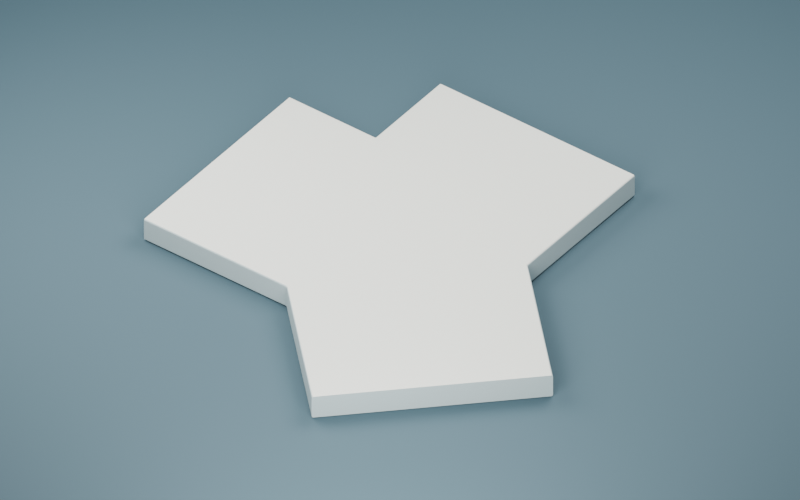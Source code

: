 # Source: d06_harbour_footbridge_01.blend  (saved by Blender 5.2.45; exported with 4.5.12 LTS)
import bpy
from mathutils import Matrix  # noqa: F401  (used for matrix-valued properties, if any)

bpy.ops.wm.read_factory_settings(use_empty=True)
scene = bpy.context.scene
scene.name = 'Scene'

# ---- collections
col_collection = bpy.data.collections.new('Collection'); scene.collection.children.link(col_collection)
col_export_d06_harbour_footbridge_01 = bpy.data.collections.new('export_d06_harbour_footbridge_01'); scene.collection.children.link(col_export_d06_harbour_footbridge_01)

# ---- materials (node trees are filled in below, after node groups)
mat_studio_slate = bpy.data.materials.new('STUDIO_slate')
mat_studio_slate.use_backface_culling = True
mat_studio_slate.diffuse_color = (0.055, 0.105, 0.13, 1.0)
mat_deck_warm_pale = bpy.data.materials.new('deck_warm_pale')
mat_deck_warm_pale.use_backface_culling = True
mat_deck_warm_pale.diffuse_color = (0.72, 0.73, 0.66, 1.0)
mat_deck_pale_fascia = bpy.data.materials.new('deck_pale_fascia')
mat_deck_pale_fascia.use_backface_culling = True
mat_deck_pale_fascia.diffuse_color = (0.49, 0.59, 0.59, 1.0)
mat_deck_petrol_underside = bpy.data.materials.new('deck_petrol_underside')
mat_deck_petrol_underside.use_backface_culling = True
mat_deck_petrol_underside.diffuse_color = (0.075, 0.16, 0.18, 1.0)

# ---- material node trees
mat_studio_slate.use_nodes = True; mat_studio_slate.node_tree.nodes.clear()
_N = mat_studio_slate.node_tree.nodes; _L = mat_studio_slate.node_tree.links
n0 = _N.new('ShaderNodeBsdfPrincipled'); n0.name = 'Principled BSDF'; n0.location = (-200, 100)
n0.inputs[0].default_value = (0.055, 0.105, 0.13, 1.0)
n0.inputs[2].default_value = 0.8
n0.inputs[10].default_value = 0.005
n1 = _N.new('ShaderNodeOutputMaterial'); n1.name = 'Material Output'; n1.location = (200, 100)
_L.new(n0.outputs[0], n1.inputs[0])
n1.is_active_output = True
mat_deck_warm_pale.use_nodes = True; mat_deck_warm_pale.node_tree.nodes.clear()
_N = mat_deck_warm_pale.node_tree.nodes; _L = mat_deck_warm_pale.node_tree.links
n0 = _N.new('ShaderNodeBsdfPrincipled'); n0.name = 'Principled BSDF'; n0.location = (-200, 100)
n0.inputs[0].default_value = (0.72, 0.73, 0.66, 1.0)
n0.inputs[2].default_value = 0.78
n0.inputs[10].default_value = 0.005
n1 = _N.new('ShaderNodeOutputMaterial'); n1.name = 'Material Output'; n1.location = (200, 100)
_L.new(n0.outputs[0], n1.inputs[0])
n1.is_active_output = True
mat_deck_pale_fascia.use_nodes = True; mat_deck_pale_fascia.node_tree.nodes.clear()
_N = mat_deck_pale_fascia.node_tree.nodes; _L = mat_deck_pale_fascia.node_tree.links
n0 = _N.new('ShaderNodeBsdfPrincipled'); n0.name = 'Principled BSDF'; n0.location = (-200, 100)
n0.inputs[0].default_value = (0.49, 0.59, 0.59, 1.0)
n0.inputs[2].default_value = 0.56
n0.inputs[10].default_value = 0.005
n1 = _N.new('ShaderNodeOutputMaterial'); n1.name = 'Material Output'; n1.location = (200, 100)
_L.new(n0.outputs[0], n1.inputs[0])
n1.is_active_output = True
mat_deck_petrol_underside.use_nodes = True; mat_deck_petrol_underside.node_tree.nodes.clear()
_N = mat_deck_petrol_underside.node_tree.nodes; _L = mat_deck_petrol_underside.node_tree.links
n0 = _N.new('ShaderNodeBsdfPrincipled'); n0.name = 'Principled BSDF'; n0.location = (-200, 100)
n0.inputs[0].default_value = (0.075, 0.16, 0.18, 1.0)
n0.inputs[2].default_value = 0.65
n0.inputs[10].default_value = 0.005
n1 = _N.new('ShaderNodeOutputMaterial'); n1.name = 'Material Output'; n1.location = (200, 100)
_L.new(n0.outputs[0], n1.inputs[0])
n1.is_active_output = True

# ---- world
world_world = bpy.data.worlds.new('World'); scene.world = world_world
world_world.use_nodes = True; world_world.node_tree.nodes.clear()
_N = world_world.node_tree.nodes; _L = world_world.node_tree.links
n0 = _N.new('ShaderNodeOutputWorld'); n0.name = 'World Output'; n0.location = (200, 100)
n1 = _N.new('ShaderNodeBackground'); n1.name = 'Background'; n1.location = (-200, 100)
n1.inputs[0].default_value = (0.17, 0.23, 0.28, 1.0)
n1.inputs[1].default_value = 0.6
_L.new(n1.outputs[0], n0.inputs[0])
n0.is_active_output = True
world_world.color = (0.05088, 0.05088, 0.05088)
world_world.sun_shadow_jitter_overblur = 0.0

# ---- cameras
cam_studio_camera = bpy.data.cameras.new('STUDIO_camera')
cam_studio_camera.type = 'ORTHO'
cam_studio_camera.ortho_scale = 10.5

# ---- lights
light_studio_key = bpy.data.lights.new('STUDIO_key', 'AREA')
light_studio_key.energy = 1500.0
light_studio_key.size = 7.0
light_studio_fill = bpy.data.lights.new('STUDIO_fill', 'AREA')
light_studio_fill.energy = 1000.0
light_studio_fill.size = 6.0
light_studio_rim = bpy.data.lights.new('STUDIO_rim', 'AREA')
light_studio_rim.energy = 850.0
light_studio_rim.size = 5.0

# ---- meshes
me_plane = bpy.data.meshes.new('Plane')
me_plane.from_pydata([(-100.0, -100.0, 0.0), (100.0, -100.0, 0.0), (-100.0, 100.0, 0.0), (100.0, 100.0, 0.0)], [], [(0, 1, 3, 2)])
_uv = me_plane.uv_layers.new(name='UVMap')
_uv.uv.foreach_set('vector', [0.0, 0.0, 1.0, 0.0, 1.0, 1.0, 0.0, 1.0])
me_plane.materials.append(mat_studio_slate)
me_plane.update()
me_d06harbourfootbridge01_slab = bpy.data.meshes.new('D06HarbourFootbridge01_Slab')
me_d06harbourfootbridge01_slab.from_pydata([(1.6, 3.0, -0.325), (1.575, 3.0, -0.35), (1.597, 3.0, -0.3375), (1.588, 3.0, -0.3467), (-1.575, 3.0, -0.35), (-1.6, 3.0, -0.325), (-1.588, 3.0, -0.3467), (-1.597, 3.0, -0.3375), (-1.625, 1.6, -0.325), (-1.6, 1.625, -0.325), (-1.575, 1.575, -0.35), (-1.613, 1.604, -0.325), (-1.609, 1.596, -0.3372), (-1.604, 1.6, -0.3368), (-1.596, 1.609, -0.3372), (-1.604, 1.613, -0.325), (-1.6, 1.604, -0.3368), (-1.591, 1.587, -0.3463), (-1.587, 1.591, -0.3463), (-1.596, 1.596, -0.3436), (-3.0, 1.6, -0.325), (-3.0, 1.575, -0.35), (-3.0, 1.597, -0.3375), (-3.0, 1.588, -0.3467), (-3.0, -1.575, -0.35), (-3.0, -1.6, -0.325), (-3.0, -1.588, -0.3467), (-3.0, -1.597, -0.3375), (-0.6451, -1.618, -0.325), (-0.6877, -1.6, -0.325), (-0.6524, -1.575, -0.35), (-0.6574, -1.609, -0.325), (-0.6504, -1.607, -0.3372), (-0.6589, -1.603, -0.3369), (-0.6765, -1.596, -0.3372), (-0.6729, -1.603, -0.325), (-0.6674, -1.599, -0.3369), (-0.6531, -1.592, -0.3463), (-0.6636, -1.587, -0.3463), (-0.6609, -1.596, -0.3435), (0.9899, -3.253, -0.325), (1.008, -3.235, -0.35), (0.9923, -3.25, -0.3375), (0.9988, -3.244, -0.3467), (3.235, -1.008, -0.35), (3.253, -0.9899, -0.325), (3.244, -0.9988, -0.3467), (3.25, -0.9923, -0.3375), (1.6, 0.6877, -0.325), (1.618, 0.6451, -0.325), (1.575, 0.6524, -0.35), (1.603, 0.6729, -0.325), (1.596, 0.6765, -0.3372), (1.599, 0.6674, -0.3369), (1.607, 0.6504, -0.3372), (1.609, 0.6574, -0.325), (1.603, 0.6589, -0.3369), (1.587, 0.6636, -0.3463), (1.592, 0.6531, -0.3463), (1.596, 0.6609, -0.3435), (1.575, 3.0, 0.0), (1.6, 3.0, -0.025), (1.588, 3.0, -0.003349), (1.597, 3.0, -0.0125), (-1.6, 3.0, -0.025), (-1.575, 3.0, 0.0), (-1.597, 3.0, -0.0125), (-1.588, 3.0, -0.003349), (-1.6, 1.625, -0.025), (-1.625, 1.6, -0.025), (-1.575, 1.575, 0.0), (-1.604, 1.613, -0.025), (-1.596, 1.609, -0.01278), (-1.6, 1.604, -0.01316), (-1.609, 1.596, -0.01278), (-1.613, 1.604, -0.025), (-1.604, 1.6, -0.01316), (-1.587, 1.591, -0.003673), (-1.591, 1.587, -0.003673), (-1.596, 1.596, -0.006446), (-3.0, 1.575, 0.0), (-3.0, 1.6, -0.025), (-3.0, 1.588, -0.003349), (-3.0, 1.597, -0.0125), (-3.0, -1.6, -0.025), (-3.0, -1.575, 0.0), (-3.0, -1.597, -0.0125), (-3.0, -1.588, -0.003349), (-0.6877, -1.6, -0.025), (-0.6451, -1.618, -0.025), (-0.6524, -1.575, 0.0), (-0.6729, -1.603, -0.025), (-0.6765, -1.596, -0.01277), (-0.6674, -1.599, -0.01314), (-0.6504, -1.607, -0.01277), (-0.6574, -1.609, -0.025), (-0.6589, -1.603, -0.01314), (-0.6636, -1.587, -0.003682), (-0.6531, -1.592, -0.003682), (-0.6609, -1.596, -0.006456), (1.008, -3.235, 0.0), (0.9899, -3.253, -0.025), (0.9988, -3.244, -0.003349), (0.9923, -3.25, -0.0125), (3.253, -0.9899, -0.025), (3.235, -1.008, 0.0), (3.25, -0.9923, -0.0125), (3.244, -0.9988, -0.003349), (1.6, 0.6877, -0.025), (1.575, 0.6524, 0.0), (1.618, 0.6451, -0.025), (1.596, 0.6765, -0.01277), (1.603, 0.6729, -0.025), (1.599, 0.6674, -0.01314), (1.592, 0.6531, -0.003682), (1.587, 0.6636, -0.003682), (1.596, 0.6609, -0.006456), (1.609, 0.6574, -0.025), (1.607, 0.6504, -0.01277), (1.603, 0.6589, -0.01314)], [], [(8, 11, 13, 12), (11, 15, 16, 13), (9, 14, 16, 15), (14, 18, 19, 16), (10, 17, 19, 18), (17, 12, 13, 19), (13, 16, 19), (28, 31, 33, 32), (31, 35, 36, 33), (29, 34, 36, 35), (34, 38, 39, 36), (30, 37, 39, 38), (37, 32, 33, 39), (33, 36, 39), (48, 51, 53, 52), (51, 55, 56, 53), (49, 54, 56, 55), (54, 58, 59, 56), (50, 57, 59, 58), (57, 52, 53, 59), (53, 56, 59), (68, 71, 73, 72), (71, 75, 76, 73), (69, 74, 76, 75), (74, 78, 79, 76), (70, 77, 79, 78), (77, 72, 73, 79), (73, 76, 79), (88, 91, 93, 92), (91, 95, 96, 93), (89, 94, 96, 95), (94, 98, 99, 96), (90, 97, 99, 98), (97, 92, 93, 99), (93, 96, 99), (108, 111, 113, 112), (111, 115, 116, 113), (109, 114, 116, 115), (114, 118, 119, 116), (110, 117, 119, 118), (117, 112, 113, 119), (113, 116, 119), (0, 48, 52, 2), (2, 52, 57, 3), (3, 57, 50, 1), (44, 50, 58, 46), (46, 58, 54, 47), (47, 54, 49, 45), (30, 41, 43, 37), (37, 43, 42, 32), (32, 42, 40, 28), (24, 30, 38, 26), (26, 38, 34, 27), (27, 34, 29, 25), (10, 21, 23, 17), (17, 23, 22, 12), (12, 22, 20, 8), (4, 10, 18, 6), (6, 18, 14, 7), (7, 14, 9, 5), (60, 109, 115, 62), (62, 115, 111, 63), (63, 111, 108, 61), (64, 68, 72, 66), (66, 72, 77, 67), (67, 77, 70, 65), (69, 81, 83, 74), (74, 83, 82, 78), (78, 82, 80, 70), (84, 88, 92, 86), (86, 92, 97, 87), (87, 97, 90, 85), (89, 101, 103, 94), (94, 103, 102, 98), (98, 102, 100, 90), (104, 110, 118, 106), (106, 118, 114, 107), (107, 114, 109, 105), (8, 69, 75, 11), (11, 75, 71, 15), (15, 71, 68, 9), (28, 89, 95, 31), (31, 95, 91, 35), (35, 91, 88, 29), (48, 108, 112, 51), (51, 112, 117, 55), (55, 117, 110, 49), (48, 0, 61, 108), (50, 44, 41, 30, 24, 21, 10, 4, 1), (0, 2, 3, 1, 4, 6, 7, 5, 64, 66, 67, 65, 60, 62, 63, 61), (5, 9, 68, 64), (8, 20, 81, 69), (20, 22, 23, 21, 24, 26, 27, 25, 84, 86, 87, 85, 80, 82, 83, 81), (25, 29, 88, 84), (28, 40, 101, 89), (40, 42, 43, 41, 44, 46, 47, 45, 104, 106, 107, 105, 100, 102, 103, 101), (45, 49, 110, 104), (60, 65, 70, 80, 85, 90, 100, 105, 109)])
me_d06harbourfootbridge01_slab.polygons.foreach_set('use_smooth', [True] * 98)
me_d06harbourfootbridge01_slab.polygons.foreach_set('material_index', [1, 1, 1, 1, 2, 2, 1, 1, 1, 1, 1, 2, 2, 1, 1, 1, 1, 1, 2, 2, 1, 1, 1, 1, 1, 0, 0, 1, 1, 1, 1, 1, 0, 0, 1, 1, 1, 0, 0, 1, 1, 1, 1, 1, 2, 2, 2, 1, 2, 2, 1, 2, 2, 1, 2, 2, 1, 2, 2, 1, 0, 0, 1, 1, 1, 0, 1, 1, 0, 1, 1, 0, 1, 1, 0, 1, 1, 0, 1, 1, 1, 1, 1, 1, 1, 1, 1, 1, 2, 1, 1, 1, 1, 1, 1, 1, 1, 0])
_k = set([(0, 2), (0, 61), (1, 3), (1, 4), (2, 3), (4, 6), (5, 7), (5, 64), (6, 7), (20, 22), (20, 81), (21, 23), (21, 24), (22, 23), (24, 26), (25, 27), (25, 84), (26, 27), (40, 42), (40, 101), (41, 43), (41, 44), (42, 43), (44, 46), (45, 47), (45, 104), (46, 47), (60, 62), (60, 65), (61, 63), (62, 63), (64, 66), (65, 67), (66, 67), (80, 82), (80, 85), (81, 83), (82, 83), (84, 86), (85, 87), (86, 87), (100, 102), (100, 105), (101, 103), (102, 103), (104, 106), (105, 107), (106, 107)])
me_d06harbourfootbridge01_slab.attributes.new('sharp_edge', 'BOOLEAN', 'EDGE').data.foreach_set('value', [ (min(e.vertices), max(e.vertices)) in _k for e in me_d06harbourfootbridge01_slab.edges])
me_d06harbourfootbridge01_slab.materials.append(mat_deck_warm_pale)
me_d06harbourfootbridge01_slab.materials.append(mat_deck_pale_fascia)
me_d06harbourfootbridge01_slab.materials.append(mat_deck_petrol_underside)
me_d06harbourfootbridge01_slab.update()
me_d06harbourfootbridge01_slab.normals_split_custom_set([tuple(v) for v in zip(*[iter([-0.002711, 0.9999, -0.01142, -0.5142, 0.8574, -0.02058, -0.4512, 0.5675, -0.6887, -0.002188, 0.8601, -0.5101, -0.5142, 0.8574, -0.02058, -0.8574, 0.5142, -0.02062, -0.5676, 0.4512, -0.6887, -0.4512, 0.5675, -0.6887, -0.9999, 0.002675, -0.01144, -0.8601, 0.002139, -0.5101, -0.5676, 0.4512, -0.6887, -0.8574, 0.5142, -0.02062, -0.8601, 0.002139, -0.5101, -0.5045, 0.001186, -0.8634, -0.2909, 0.2909, -0.9115, -0.5676, 0.4512, -0.6887, -0.0002182, 0.0002265, -1.0, -0.001184, 0.5045, -0.8634, -0.2909, 0.2909, -0.9115, -0.5045, 0.001186, -0.8634, -0.001184, 0.5045, -0.8634, -0.002188, 0.8601, -0.5101, -0.4512, 0.5675, -0.6887, -0.2909, 0.2909, -0.9115, -0.4512, 0.5675, -0.6887, -0.5676, 0.4512, -0.6887, -0.2909, 0.2909, -0.9115, -0.7063, -0.7079, -0.01131, -0.4753, -0.8797, -0.01358, -0.3575, -0.7685, -0.5306, -0.6083, -0.6098, -0.5079, -0.4753, -0.8797, -0.01358, -0.286, -0.9581, -0.01358, -0.2906, -0.7962, -0.5306, -0.3575, -0.7685, -0.5306, -0.001135, -0.9999, -0.01135, -0.001047, -0.8614, -0.5079, -0.2906, -0.7962, -0.5306, -0.286, -0.9581, -0.01358, -0.001047, -0.8614, -0.5079, -0.0007227, -0.506, -0.8625, -0.2004, -0.4837, -0.852, -0.2906, -0.7962, -0.5306, -0.0002566, -0.0006047, -1.0, -0.3573, -0.3583, -0.8625, -0.2004, -0.4837, -0.852, -0.0007227, -0.506, -0.8625, -0.3573, -0.3583, -0.8625, -0.6083, -0.6098, -0.5079, -0.3575, -0.7685, -0.5306, -0.2004, -0.4837, -0.852, -0.3575, -0.7685, -0.5306, -0.2906, -0.7962, -0.5306, -0.2004, -0.4837, -0.852, 0.9999, 0.001118, -0.01136, 0.9581, 0.286, -0.01358, 0.7962, 0.2906, -0.5306, 0.8614, 0.001056, -0.5079, 0.9581, 0.286, -0.01358, 0.8797, 0.4753, -0.01358, 0.7685, 0.3575, -0.5306, 0.7962, 0.2906, -0.5306, 0.7079, 0.7063, -0.01131, 0.6098, 0.6083, -0.5079, 0.7685, 0.3575, -0.5306, 0.8797, 0.4753, -0.01358, 0.6098, 0.6083, -0.5079, 0.3583, 0.3573, -0.8625, 0.4837, 0.2004, -0.852, 0.7685, 0.3575, -0.5306, 0.0006084, 0.0002446, -1.0, 0.506, 0.0007225, -0.8625, 0.4837, 0.2004, -0.852, 0.3583, 0.3573, -0.8625, 0.506, 0.0007225, -0.8625, 0.8614, 0.001056, -0.5079, 0.7962, 0.2906, -0.5306, 0.4837, 0.2004, -0.852, 0.7962, 0.2906, -0.5306, 0.7685, 0.3575, -0.5306, 0.4837, 0.2004, -0.852, -0.9999, 0.002709, 0.01142, -0.8574, 0.5142, 0.02058, -0.5675, 0.4512, 0.6887, -0.8601, 0.002185, 0.5101, -0.8574, 0.5142, 0.02058, -0.5142, 0.8574, 0.02058, -0.4512, 0.5676, 0.6887, -0.5675, 0.4512, 0.6887, -0.002676, 0.9999, 0.01144, -0.002141, 0.8601, 0.5101, -0.4512, 0.5676, 0.6887, -0.5142, 0.8574, 0.02058, -0.002141, 0.8601, 0.5101, -0.001185, 0.5045, 0.8634, -0.2909, 0.2909, 0.9114, -0.4512, 0.5676, 0.6887, -0.0002256, 0.000218, 1.0, -0.5045, 0.001183, 0.8634, -0.2909, 0.2909, 0.9114, -0.001185, 0.5045, 0.8634, -0.5045, 0.001183, 0.8634, -0.8601, 0.002185, 0.5101, -0.5675, 0.4512, 0.6887, -0.2909, 0.2909, 0.9114, -0.5675, 0.4512, 0.6887, -0.4512, 0.5676, 0.6887, -0.2909, 0.2909, 0.9114, -0.001144, -0.9999, 0.01134, -0.286, -0.9581, 0.01358, -0.2906, -0.7962, 0.5306, -0.001052, -0.8614, 0.5079, -0.286, -0.9581, 0.01358, -0.4753, -0.8797, 0.01358, -0.3575, -0.7685, 0.5306, -0.2906, -0.7962, 0.5306, -0.7063, -0.7079, 0.01131, -0.6084, -0.6098, 0.5079, -0.3575, -0.7685, 0.5306, -0.4753, -0.8797, 0.01358, -0.6084, -0.6098, 0.5079, -0.3573, -0.3583, 0.8625, -0.2004, -0.4837, 0.852, -0.3575, -0.7685, 0.5306, -0.0002447, -0.0006086, 1.0, -0.0007252, -0.506, 0.8625, -0.2004, -0.4837, 0.852, -0.3573, -0.3583, 0.8625, -0.0007252, -0.506, 0.8625, -0.001052, -0.8614, 0.5079, -0.2906, -0.7962, 0.5306, -0.2004, -0.4837, 0.852, -0.2906, -0.7962, 0.5306, -0.3575, -0.7685, 0.5306, -0.2004, -0.4837, 0.852, 0.9999, 0.001137, 0.01135, 0.8614, 0.001046, 0.5079, 0.7962, 0.2906, 0.5306, 0.9582, 0.2859, 0.01358, 0.8614, 0.001046, 0.5079, 0.506, 0.0007226, 0.8625, 0.4837, 0.2004, 0.852, 0.7962, 0.2906, 0.5306, 0.0006033, 0.0002569, 1.0, 0.3583, 0.3573, 0.8625, 0.4837, 0.2004, 0.852, 0.506, 0.0007226, 0.8625, 0.3583, 0.3573, 0.8625, 0.6098, 0.6084, 0.5079, 0.7685, 0.3575, 0.5306, 0.4837, 0.2004, 0.852, 0.7079, 0.7063, 0.01131, 0.8797, 0.4753, 0.01358, 0.7685, 0.3575, 0.5306, 0.6098, 0.6084, 0.5079, 0.8797, 0.4753, 0.01358, 0.9582, 0.2859, 0.01358, 0.7962, 0.2906, 0.5306, 0.7685, 0.3575, 0.5306, 0.7962, 0.2906, 0.5306, 0.4837, 0.2004, 0.852, 0.7685, 0.3575, 0.5306, 0.9999, -4.335e-05, -0.01133, 0.9999, 0.001118, -0.01136, 0.8614, 0.001056, -0.5079, 0.8617, -0.0001385, -0.5074, 0.8617, -0.0001385, -0.5074, 0.8614, 0.001056, -0.5079, 0.506, 0.0007225, -0.8625, 0.5062, -0.0001377, -0.8624, 0.5062, -0.0001377, -0.8624, 0.506, 0.0007225, -0.8625, 0.0006084, 0.0002446, -1.0, 0.0003874, 2.469e-05, -1.0, 0.0002437, 0.0003053, -1.0, 0.0006084, 0.0002446, -1.0, 0.3583, 0.3573, -0.8625, 0.3581, 0.3583, -0.8622, 0.3581, 0.3583, -0.8622, 0.3583, 0.3573, -0.8625, 0.6098, 0.6083, -0.5079, 0.6092, 0.6094, -0.5075, 0.6092, 0.6094, -0.5075, 0.6098, 0.6083, -0.5079, 0.7079, 0.7063, -0.01131, 0.7071, 0.707, -0.01133, -0.0002566, -0.0006047, -1.0, -0.0002676, -0.0002832, -1.0, -0.358, -0.3579, -0.8624, -0.3573, -0.3583, -0.8625, -0.3573, -0.3583, -0.8625, -0.358, -0.3579, -0.8624, -0.6094, -0.6092, -0.5074, -0.6083, -0.6098, -0.5079, -0.6083, -0.6098, -0.5079, -0.6094, -0.6092, -0.5074, -0.7071, -0.707, -0.01129, -0.7063, -0.7079, -0.01131, 4.285e-05, -0.0003877, -1.0, -0.0002566, -0.0006047, -1.0, -0.0007227, -0.506, -0.8625, 0.000138, -0.5062, -0.8624, 0.000138, -0.5062, -0.8624, -0.0007227, -0.506, -0.8625, -0.001047, -0.8614, -0.5079, 0.0001385, -0.8617, -0.5074, 0.0001385, -0.8617, -0.5074, -0.001047, -0.8614, -0.5079, -0.001135, -0.9999, -0.01135, 4.187e-05, -0.9999, -0.01133, -0.0002182, 0.0002265, -1.0, -3.031e-05, 0.0002189, -1.0, 0.0002294, 0.5059, -0.8626, -0.001184, 0.5045, -0.8634, -0.001184, 0.5045, -0.8634, 0.0002294, 0.5059, -0.8626, 0.0002311, 0.8612, -0.5083, -0.002188, 0.8601, -0.5101, -0.002188, 0.8601, -0.5101, 0.0002311, 0.8612, -0.5083, 7.171e-05, 0.9999, -0.01132, -0.002711, 0.9999, -0.01142, -0.0002185, -6.997e-05, -1.0, -0.0002182, 0.0002265, -1.0, -0.5045, 0.001186, -0.8634, -0.5058, -0.0002295, -0.8626, -0.5058, -0.0002295, -0.8626, -0.5045, 0.001186, -0.8634, -0.8601, 0.002139, -0.5101, -0.8612, -0.0002313, -0.5083, -0.8612, -0.0002313, -0.5083, -0.8601, 0.002139, -0.5101, -0.9999, 0.002675, -0.01144, -0.9999, 3.271e-05, -0.01131, 0.0003874, -4.286e-05, 1.0, 0.0006033, 0.0002569, 1.0, 0.506, 0.0007226, 0.8625, 0.5066, -0.000138, 0.8622, 0.5066, -0.000138, 0.8622, 0.506, 0.0007226, 0.8625, 0.8614, 0.001046, 0.5079, 0.8616, -0.0001385, 0.5075, 0.8616, -0.0001385, 0.5075, 0.8614, 0.001046, 0.5079, 0.9999, 0.001137, 0.01135, 0.9999, -4.189e-05, 0.01133, -0.9999, -7.174e-05, 0.01131, -0.9999, 0.002709, 0.01142, -0.8601, 0.002185, 0.5101, -0.8612, -0.0002322, 0.5083, -0.8612, -0.0002322, 0.5083, -0.8601, 0.002185, 0.5101, -0.5045, 0.001183, 0.8634, -0.5059, -0.000229, 0.8626, -0.5059, -0.000229, 0.8626, -0.5045, 0.001183, 0.8634, -0.0002256, 0.000218, 1.0, -0.0002178, 1.182e-05, 1.0, -0.002676, 0.9999, 0.01144, 3.736e-06, 0.9999, 0.01131, 0.0002313, 0.8612, 0.5083, -0.002141, 0.8601, 0.5101, -0.002141, 0.8601, 0.5101, 0.0002313, 0.8612, 0.5083, 0.0002295, 0.5059, 0.8626, -0.001185, 0.5045, 0.8634, -0.001185, 0.5045, 0.8634, 0.0002295, 0.5059, 0.8626, 6.997e-05, 0.0002179, 1.0, -0.0002256, 0.000218, 1.0, 4.331e-05, -0.9999, 0.01132, -0.001144, -0.9999, 0.01134, -0.001052, -0.8614, 0.5079, 0.0001384, -0.8616, 0.5075, 0.0001384, -0.8616, 0.5075, -0.001052, -0.8614, 0.5079, -0.0007252, -0.506, 0.8625, 0.000138, -0.5064, 0.8623, 0.000138, -0.5064, 0.8623, -0.0007252, -0.506, 0.8625, -0.0002447, -0.0006086, 1.0, -1.146e-05, -0.0003872, 1.0, -0.7063, -0.7079, 0.01131, -0.7071, -0.707, 0.01129, -0.6094, -0.6092, 0.5075, -0.6084, -0.6098, 0.5079, -0.6084, -0.6098, 0.5079, -0.6094, -0.6092, 0.5075, -0.3581, -0.3579, 0.8624, -0.3573, -0.3583, 0.8625, -0.3573, -0.3583, 0.8625, -0.3581, -0.3579, 0.8624, -0.0003037, -0.0002431, 1.0, -0.0002447, -0.0006086, 1.0, 0.707, 0.7071, 0.01133, 0.7079, 0.7063, 0.01131, 0.6098, 0.6084, 0.5079, 0.6092, 0.6094, 0.5075, 0.6092, 0.6094, 0.5075, 0.6098, 0.6084, 0.5079, 0.3583, 0.3573, 0.8625, 0.3579, 0.3581, 0.8624, 0.3579, 0.3581, 0.8624, 0.3583, 0.3573, 0.8625, 0.0006033, 0.0002569, 1.0, 0.0002915, 0.0002572, 1.0, -0.002711, 0.9999, -0.01142, -0.002676, 0.9999, 0.01144, -0.5142, 0.8574, 0.02058, -0.5142, 0.8574, -0.02058, -0.5142, 0.8574, -0.02058, -0.5142, 0.8574, 0.02058, -0.8574, 0.5142, 0.02058, -0.8574, 0.5142, -0.02062, -0.8574, 0.5142, -0.02062, -0.8574, 0.5142, 0.02058, -0.9999, 0.002709, 0.01142, -0.9999, 0.002675, -0.01144, -0.7063, -0.7079, -0.01131, -0.7063, -0.7079, 0.01131, -0.4753, -0.8797, 0.01358, -0.4753, -0.8797, -0.01358, -0.4753, -0.8797, -0.01358, -0.4753, -0.8797, 0.01358, -0.286, -0.9581, 0.01358, -0.286, -0.9581, -0.01358, -0.286, -0.9581, -0.01358, -0.286, -0.9581, 0.01358, -0.001144, -0.9999, 0.01134, -0.001135, -0.9999, -0.01135, 0.9999, 0.001118, -0.01136, 0.9999, 0.001137, 0.01135, 0.9582, 0.2859, 0.01358, 0.9581, 0.286, -0.01358, 0.9581, 0.286, -0.01358, 0.9582, 0.2859, 0.01358, 0.8797, 0.4753, 0.01358, 0.8797, 0.4753, -0.01358, 0.8797, 0.4753, -0.01358, 0.8797, 0.4753, 0.01358, 0.7079, 0.7063, 0.01131, 0.7079, 0.7063, -0.01131, 0.9999, 0.001118, -0.01136, 0.9999, -4.335e-05, -0.01133, 0.9999, -4.189e-05, 0.01133, 0.9999, 0.001137, 0.01135, 0.0006084, 0.0002446, -1.0, 0.0002437, 0.0003053, -1.0, -0.0002676, -0.0002832, -1.0, -0.0002566, -0.0006047, -1.0, 4.285e-05, -0.0003877, -1.0, -3.031e-05, 0.0002189, -1.0, -0.0002182, 0.0002265, -1.0, -0.0002185, -6.997e-05, -1.0, 0.0003874, 2.469e-05, -1.0, 0.0, 1.0, -1.065e-07, 0.0, 1.0, -1.065e-07, 0.0, 1.0, -1.065e-07, 0.0, 1.0, -1.065e-07, 0.0, 1.0, -1.065e-07, 0.0, 1.0, -1.065e-07, 0.0, 1.0, -1.065e-07, 0.0, 1.0, -1.065e-07, 0.0, 1.0, -1.065e-07, 0.0, 1.0, -1.065e-07, 0.0, 1.0, -1.065e-07, 0.0, 1.0, -1.065e-07, 0.0, 1.0, -1.065e-07, 0.0, 1.0, -1.065e-07, 0.0, 1.0, -1.065e-07, 0.0, 1.0, -1.065e-07, -0.9999, 3.271e-05, -0.01131, -0.9999, 0.002675, -0.01144, -0.9999, 0.002709, 0.01142, -0.9999, -7.174e-05, 0.01131, -0.002711, 0.9999, -0.01142, 7.171e-05, 0.9999, -0.01132, 3.736e-06, 0.9999, 0.01131, -0.002676, 0.9999, 0.01144, -1.0, -5.99e-08, 0.0, -1.0, -5.99e-08, 0.0, -1.0, -5.99e-08, 0.0, -1.0, -5.99e-08, 0.0, -1.0, -5.99e-08, 0.0, -1.0, -5.99e-08, 0.0, -1.0, -5.99e-08, 0.0, -1.0, -5.99e-08, 0.0, -1.0, -5.99e-08, 0.0, -1.0, -5.99e-08, 0.0, -1.0, -5.99e-08, 0.0, -1.0, -5.99e-08, 0.0, -1.0, -5.99e-08, 0.0, -1.0, -5.99e-08, 0.0, -1.0, -5.99e-08, 0.0, -1.0, -5.99e-08, 0.0, 4.187e-05, -0.9999, -0.01133, -0.001135, -0.9999, -0.01135, -0.001144, -0.9999, 0.01134, 4.331e-05, -0.9999, 0.01132, -0.7063, -0.7079, -0.01131, -0.7071, -0.707, -0.01129, -0.7071, -0.707, 0.01129, -0.7063, -0.7079, 0.01131, 0.7071, -0.7071, 2.026e-07, 0.7071, -0.7071, 2.026e-07, 0.7071, -0.7071, 2.026e-07, 0.7071, -0.7071, 2.026e-07, 0.7071, -0.7071, 2.026e-07, 0.7071, -0.7071, 2.026e-07, 0.7071, -0.7071, 2.026e-07, 0.7071, -0.7071, 2.026e-07, 0.7071, -0.7071, 2.026e-07, 0.7071, -0.7071, 2.026e-07, 0.7071, -0.7071, 2.026e-07, 0.7071, -0.7071, 2.026e-07, 0.7071, -0.7071, 2.026e-07, 0.7071, -0.7071, 2.026e-07, 0.7071, -0.7071, 2.026e-07, 0.7071, -0.7071, 2.026e-07, 0.7071, 0.707, -0.01133, 0.7079, 0.7063, -0.01131, 0.7079, 0.7063, 0.01131, 0.707, 0.7071, 0.01133, 0.0003874, -4.286e-05, 1.0, -0.0002178, 1.182e-05, 1.0, -0.0002256, 0.000218, 1.0, 6.997e-05, 0.0002179, 1.0, -1.146e-05, -0.0003872, 1.0, -0.0002447, -0.0006086, 1.0, -0.0003037, -0.0002431, 1.0, 0.0002915, 0.0002572, 1.0, 0.0006033, 0.0002569, 1.0])] * 3)])

# ---- objects
ob_studio_key = bpy.data.objects.new('STUDIO_key', light_studio_key)
ob_studio_fill = bpy.data.objects.new('STUDIO_fill', light_studio_fill)
ob_studio_rim = bpy.data.objects.new('STUDIO_rim', light_studio_rim)
ob_studio_camera = bpy.data.objects.new('STUDIO_camera', cam_studio_camera)
ob_studio_ground_not_exported = bpy.data.objects.new('STUDIO_ground_not_exported', me_plane)
ob_d06harbourfootbridge01 = bpy.data.objects.new('D06HarbourFootbridge01', None)
ob_d06harbourfootbridge01_mesh = bpy.data.objects.new('D06HarbourFootbridge01_Mesh', me_d06harbourfootbridge01_slab)
ob_socket_north = bpy.data.objects.new('socket_north', None)
ob_socket_south_east = bpy.data.objects.new('socket_south_east', None)
ob_socket_west = bpy.data.objects.new('socket_west', None)

# ---- transforms, parenting, visibility, modifiers, constraints
ob_studio_key.location = (2.0, 5.0, 9.0)
ob_studio_key.rotation_euler = (0.5392, 5.563e-08, 2.761)
ob_studio_fill.location = (-5.0, -2.0, 6.0)
ob_studio_fill.rotation_euler = (0.7314, 8.76e-09, -1.19)
ob_studio_rim.location = (4.0, -6.0, 4.0)
ob_studio_rim.rotation_euler = (1.064, -6.863e-08, 0.588)
ob_studio_camera.location = (9.0, -12.0, 12.0)
ob_studio_camera.rotation_euler = (0.892, 1.7e-08, 0.6435)
ob_studio_ground_not_exported.location = (0.0, 0.0, -0.362)
ob_d06harbourfootbridge01.location = (0.0, 0.0, 0.0)
ob_d06harbourfootbridge01_mesh.parent = ob_d06harbourfootbridge01
ob_d06harbourfootbridge01_mesh.location = (0.0, 0.0, 0.0)
ob_socket_north.parent = ob_d06harbourfootbridge01
ob_socket_north.location = (0.0, 3.0, 0.0)
ob_socket_north.empty_display_type = 'ARROWS'
ob_socket_north.empty_display_size = 0.4
ob_socket_south_east.parent = ob_d06harbourfootbridge01
ob_socket_south_east.location = (2.121, -2.121, 0.0)
ob_socket_south_east.rotation_euler = (0.0, 0.0, -2.356)
ob_socket_south_east.empty_display_type = 'ARROWS'
ob_socket_south_east.empty_display_size = 0.4
ob_socket_west.parent = ob_d06harbourfootbridge01
ob_socket_west.location = (-3.0, 0.0, 0.0)
ob_socket_west.rotation_euler = (0.0, 0.0, 1.571)
ob_socket_west.empty_display_type = 'ARROWS'
ob_socket_west.empty_display_size = 0.4

# ---- collection membership
scene.collection.objects.link(ob_studio_key)
scene.collection.objects.link(ob_studio_fill)
scene.collection.objects.link(ob_studio_rim)
scene.collection.objects.link(ob_studio_camera)
col_collection.objects.link(ob_studio_ground_not_exported)
col_export_d06_harbour_footbridge_01.objects.link(ob_d06harbourfootbridge01)
col_export_d06_harbour_footbridge_01.objects.link(ob_d06harbourfootbridge01_mesh)
col_export_d06_harbour_footbridge_01.objects.link(ob_socket_north)
col_export_d06_harbour_footbridge_01.objects.link(ob_socket_south_east)
col_export_d06_harbour_footbridge_01.objects.link(ob_socket_west)

# ---- scene / render settings (as saved in the file)
scene.camera = ob_studio_camera
scene.frame_start = 1; scene.frame_end = 250; scene.frame_set(1)
scene.render.engine = 'CYCLES'
scene.render.resolution_x = 1280
scene.render.resolution_y = 800
scene.render.bake_bias = 0.0
scene.render.bake_samples = 0
scene.render.compositor_device = 'GPU'
scene.cycles.samples = 32
scene.eevee.use_volume_custom_range = False
scene.eevee.fast_gi_thickness_near = 0.1
scene.eevee.fast_gi_thickness_far = 0.0
scene.eevee.ray_tracing_options.screen_trace_thickness = 0.1
bpy.context.view_layer.update()
